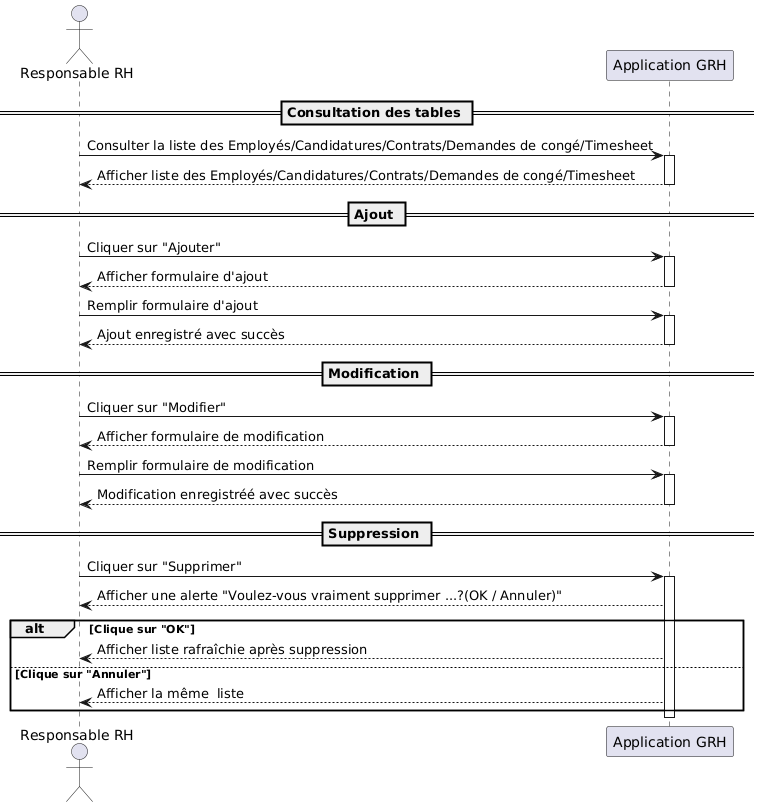

The diagram above was rendered by PlantUML. Its source (embedded in the PNG):
@startuml
actor "Responsable RH" as RH
participant "Application GRH" as App

== Consultation des tables ==
RH -> App : Consulter la liste des Employés/Candidatures/Contrats/Demandes de congé/Timesheet
activate App
App --> RH : Afficher liste des Employés/Candidatures/Contrats/Demandes de congé/Timesheet
deactivate App

== Ajout ==
    RH -> App : Cliquer sur "Ajouter"
    activate App
    App --> RH :Afficher formulaire d'ajout
    deactivate App
    RH -> App : Remplir formulaire d'ajout
    activate App
    App --> RH : Ajout enregistré avec succès 
    deactivate App

== Modification ==
    RH -> App : Cliquer sur "Modifier" 
    activate App
    App --> RH : Afficher formulaire de modification
    deactivate App
    RH -> App : Remplir formulaire de modification
    activate App
    App --> RH : Modification enregistréé avec succès 
    deactivate App
    

== Suppression ==
    RH -> App : Cliquer sur "Supprimer"
    activate App
    App --> RH : Afficher une alerte "Voulez-vous vraiment supprimer ...?(OK / Annuler)"
      alt Clique sur "OK"
        App --> RH : Afficher liste rafraîchie après suppression
    else Clique sur "Annuler"
        App --> RH : Afficher la même  liste 
    end
  deactivate App
@enduml